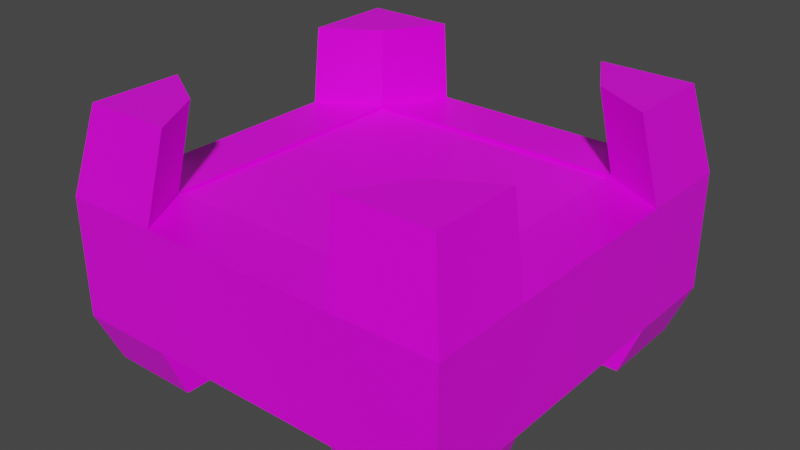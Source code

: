 # Source: bolthead.blend  (saved by Blender 4.4.30; exported with 4.5.12 LTS)
import bpy
from mathutils import Matrix  # noqa: F401  (used for matrix-valued properties, if any)

bpy.ops.wm.read_factory_settings(use_empty=True)
scene = bpy.context.scene
scene.name = 'Scene'

# ---- collections
col_collection = bpy.data.collections.new('Collection'); scene.collection.children.link(col_collection)

# ---- images (referenced by path relative to the original .blend; pixels are not part of the script)
import os
ASSET_DIR = os.environ.get("B2B_ASSET_DIR", "")  # directory of the original .blend (textures are referenced by path, not embedded)
HERE = os.path.dirname(os.path.abspath(__file__))  # packed textures are extracted next to this script under _unpacked/

def load_image(name, relpath, width, height, colorspace="sRGB"):
    """Load a texture the original file referenced (path relative to the .blend, or extracted next to this script)."""
    p = next((c for c in (os.path.join(HERE, relpath), os.path.join(ASSET_DIR, relpath)) if relpath and os.path.exists(c)), "")
    if p:
        img = bpy.data.images.load(p, check_existing=True)
        img.name = name
    else:  # same state as the original file: an image datablock whose file is absent (Cycles renders it pink)
        img = bpy.data.images.new(name, width, height)
        img.source = "FILE"
        img.filepath = "//" + (relpath or name)
    img.colorspace_settings.name = colorspace
    return img
img_vehltreadsback_jpg = load_image('vehltreadsback.jpg', 'vehltreadsback.jpg', 1024, 1024, 'sRGB')
img_dryforestground_jpg = load_image('dryforestground.jpg', 'dryforestground.jpg', 1024, 1024, 'sRGB')

# ---- materials (node trees are filled in below, after node groups)
mat_material = bpy.data.materials.new('Material')
mat_material.alpha_threshold = 0.0
mat_material.use_transparent_shadow = False
mat_material.line_color = (0.0, 0.0, 0.0, 1.0)
mat_material_001 = bpy.data.materials.new('Material.001')

# ---- material node trees
mat_material.use_nodes = True; mat_material.node_tree.nodes.clear()
_N = mat_material.node_tree.nodes; _L = mat_material.node_tree.links
n0 = _N.new('ShaderNodeOutputMaterial'); n0.name = 'Material Output'; n0.location = (300, 300)
n1 = _N.new('ShaderNodeBsdfPrincipled'); n1.name = 'Principled BSDF'; n1.location = (10, 300)
n1.distribution = 'GGX'
n1.subsurface_method = 'BURLEY'
n1.inputs[2].default_value = 0.4
n1.inputs[3].default_value = 1.45
n1.inputs[27].default_value = (0.0, 0.0, 0.0, 1.0)
n1.inputs[28].default_value = 1.0
n2 = _N.new('ShaderNodeTexImage'); n2.name = 'Image Texture'; n2.location = (-640, 221)
n2.image = img_vehltreadsback_jpg
_L.new(n1.outputs[0], n0.inputs[0])
_L.new(n2.outputs[0], n1.inputs[0])
n0.is_active_output = True
mat_material_001.use_nodes = True; mat_material_001.node_tree.nodes.clear()
_N = mat_material_001.node_tree.nodes; _L = mat_material_001.node_tree.links
n0 = _N.new('ShaderNodeBsdfPrincipled'); n0.name = 'Principled BSDF'; n0.location = (-327, 374)
n1 = _N.new('ShaderNodeOutputMaterial'); n1.name = 'Material Output'; n1.location = (300, 300)
n2 = _N.new('ShaderNodeTexImage'); n2.name = 'Image Texture'; n2.location = (-784, 330)
n2.image = img_dryforestground_jpg
_L.new(n0.outputs[0], n1.inputs[0])
_L.new(n2.outputs[0], n0.inputs[0])
n1.is_active_output = True

# ---- world
world_world = bpy.data.worlds.new('World'); scene.world = world_world
world_world.use_nodes = True; world_world.node_tree.nodes.clear()
_N = world_world.node_tree.nodes; _L = world_world.node_tree.links
n0 = _N.new('ShaderNodeOutputWorld'); n0.name = 'World Output'; n0.location = (300, 300)
n1 = _N.new('ShaderNodeBackground'); n1.name = 'Background'; n1.location = (10, 300)
n1.inputs[0].default_value = (0.05088, 0.05088, 0.05088, 1.0)
_L.new(n1.outputs[0], n0.inputs[0])
n0.is_active_output = True
world_world.color = (0.05088, 0.05088, 0.05088)
world_world.use_sun_shadow = False
world_world.sun_shadow_jitter_overblur = 0.0

# ---- meshes
me_cube = bpy.data.meshes.new('Cube')
me_cube.from_pydata([(1.0, 1.0, 0.3025), (1.0, 1.0, -0.3025), (1.0, -1.0, 0.3025), (1.0, -1.0, -0.3025), (-1.0, 1.0, 0.3025), (-1.0, 1.0, -0.3025), (-1.0, -1.0, 0.3025), (-1.0, -1.0, -0.3025), (-1.0, 0.0, -0.3025), (1.0, 0.0, 0.3025), (-1.0, 0.0, 0.3025), (1.0, 0.0, -0.3025), (-1.0, -0.5, -0.3025), (1.0, -0.5, 0.3025), (-1.0, -0.5, 0.3025), (1.0, -0.5, -0.3025), (-1.0, 0.5, 0.3025), (1.0, 0.5, -0.3025), (-1.0, 0.5, -0.3025), (1.0, 0.5, 0.3025), (-0.01926, 1.0, -0.3025), (-0.01926, -1.0, 0.3025), (-0.01926, -1.0, -0.3025), (-0.01926, 1.0, 0.3025), (-0.01926, 0.0, -0.3025), (0.911, 0.9114, 0.7332), (-0.01926, -0.5, -0.3025), (-0.0214, -0.683, 0.3025), (-0.0214, 0.683, 0.3025), (-0.01926, 0.5, -0.3025), (0.4887, -1.0, -0.3025), (0.4887, 1.0, 0.3025), (0.6725, 0.0, 0.3025), (0.6725, -0.683, 0.3025), (0.6725, 0.683, 0.3025), (0.4887, 1.0, -0.3025), (0.4887, -1.0, 0.3025), (0.4887, 0.0, -0.3025), (0.4887, -0.5, -0.3025), (0.4887, 0.5, -0.3025), (-0.5096, 1.0, -0.3025), (-0.5096, -1.0, 0.3025), (-0.5096, 0.0, -0.3025), (-0.5096, -0.5, -0.3025), (-0.5096, 0.5, -0.3025), (-0.5096, -1.0, -0.3025), (-0.5096, 1.0, 0.3025), (-0.6913, 0.0, 0.3025), (-0.6913, -0.683, 0.3025), (-0.6913, 0.683, 0.3025), (-0.0214, 0.0, 0.1691), (-0.0214, -0.683, 0.1691), (-0.0214, 0.683, 0.1691), (0.6725, 0.0, 0.1691), (0.6725, -0.683, 0.1691), (0.6725, 0.683, 0.1691), (-0.6913, 0.0, 0.1691), (-0.6913, -0.683, 0.1691), (-0.6913, 0.683, 0.1691), (0.911, -0.9114, 0.7332), (-0.9118, 0.9114, 0.7332), (-0.9118, -0.9114, 0.7332), (0.911, -0.4557, 0.7332), (-0.9118, -0.4557, 0.7332), (-0.9118, 0.4557, 0.7332), (0.911, 0.4557, 0.7332), (0.4449, 0.9114, 0.7332), (0.6124, -0.6225, 0.7332), (0.6124, 0.6225, 0.7332), (0.4449, -0.9114, 0.7332), (-0.4649, -0.9114, 0.7332), (-0.4649, 0.9114, 0.7332), (-0.6305, -0.6225, 0.7332), (-0.6305, 0.6225, 0.7332), (0.9167, 0.9171, -0.5372), (0.9167, -0.9171, -0.5372), (-0.9175, 0.9171, -0.5372), (-0.9175, -0.9171, -0.5372), (-0.9175, -0.4585, -0.5372), (0.9167, -0.4585, -0.5372), (0.9167, 0.4585, -0.5372), (-0.9175, 0.4585, -0.5372), (0.4477, -0.9171, -0.5372), (0.4477, 0.9171, -0.5372), (0.4477, -0.4585, -0.5372), (0.4477, 0.4585, -0.5372), (-0.4678, 0.9171, -0.5372), (-0.4678, -0.4585, -0.5372), (-0.4678, 0.4585, -0.5372), (-0.4678, -0.9171, -0.5372)], [], [(2, 13, 62, 59), (45, 41, 6, 7), (18, 16, 4, 5), (39, 35, 83, 85), (15, 13, 2, 3), (35, 31, 0, 1), (17, 19, 9, 11), (39, 17, 11, 37), (12, 14, 10, 8), (49, 16, 10, 47), (7, 6, 14, 12), (11, 9, 13, 15), (37, 11, 15, 38), (47, 10, 14, 48), (33, 36, 69, 67), (12, 43, 87, 78), (1, 0, 19, 17), (8, 10, 16, 18), (40, 20, 29, 44), (31, 23, 28, 34), (48, 27, 51, 57), (42, 24, 26, 43), (33, 32, 53, 54), (44, 29, 24, 42), (40, 46, 23, 20), (43, 26, 22, 45), (30, 36, 21, 22), (33, 27, 21, 36), (41, 48, 72, 70), (3, 2, 36, 30), (19, 34, 32, 9), (9, 32, 33, 13), (6, 41, 70, 61), (20, 35, 39, 29), (24, 37, 38, 26), (29, 39, 37, 24), (20, 23, 31, 35), (26, 38, 30, 22), (1, 17, 80, 74), (5, 4, 46, 40), (18, 44, 42, 8), (8, 42, 43, 12), (44, 18, 81, 88), (23, 46, 49, 28), (34, 28, 52, 55), (49, 47, 56, 58), (22, 21, 41, 45), (27, 48, 41, 21), (53, 50, 51, 54), (55, 52, 50, 53), (50, 56, 57, 51), (52, 58, 56, 50), (47, 48, 57, 56), (27, 33, 54, 51), (32, 34, 55, 53), (28, 49, 58, 52), (72, 63, 61, 70), (71, 60, 64, 73), (62, 67, 69, 59), (25, 66, 68, 65), (14, 6, 61, 63), (46, 4, 60, 71), (19, 0, 25, 65), (4, 16, 64, 60), (49, 46, 71, 73), (34, 19, 65, 68), (0, 31, 66, 25), (48, 14, 63, 72), (36, 2, 59, 69), (31, 34, 68, 66), (16, 49, 73, 64), (13, 33, 67, 62), (84, 79, 75, 82), (83, 74, 80, 85), (78, 87, 89, 77), (76, 86, 88, 81), (43, 45, 89, 87), (38, 15, 79, 84), (17, 39, 85, 80), (45, 7, 77, 89), (7, 12, 78, 77), (18, 5, 76, 81), (3, 30, 82, 75), (15, 3, 75, 79), (5, 40, 86, 76), (30, 38, 84, 82), (40, 44, 88, 86), (35, 1, 74, 83)])
_uv = me_cube.uv_layers.new(name='UVMap')
_uv.uv.foreach_set('vector', [0.2819, 0.3727, 0.2819, 0.4659, 0.2321, 0.4741, 0.2321, 0.3892, 0.02743, 0.654, 0.09764, 0.654, 0.09764, 0.7454, 0.02743, 0.7454, 0.4995, 0.09318, 0.4293, 0.09318, 0.4293, 0.0, 0.4995, 0.0, 0.5352, 0.4959, 0.5352, 0.4028, 0.5624, 0.4182, 0.5624, 0.5037, 0.3521, 0.4659, 0.2819, 0.4659, 0.2819, 0.3727, 0.3521, 0.3727, 0.3521, 0.09529, 0.2819, 0.09529, 0.2819, 0.0, 0.3521, 3.843e-06, 0.3521, 0.6523, 0.2819, 0.6523, 0.2819, 0.5591, 0.3521, 0.5591, 0.05803, 0.09529, 0.05803, 1.111e-08, 0.1161, 0.0, 0.1161, 0.09529, 0.4995, 0.2795, 0.4293, 0.2795, 0.4293, 0.1864, 0.4995, 0.1864, 0.5627, 0.2546, 0.5269, 0.2205, 0.5269, 0.1273, 0.5627, 0.1273, 0.4995, 0.3727, 0.4293, 0.3727, 0.4293, 0.2795, 0.4995, 0.2795, 0.3521, 0.5591, 0.2819, 0.5591, 0.2819, 0.4659, 0.3521, 0.4659, 0.1161, 0.09529, 0.1161, 0.0, 0.1741, 0.0, 0.1741, 0.09529, 0.5627, 0.1273, 0.5269, 0.1273, 0.5269, 0.03411, 0.5627, 0.0, 0.5352, 0.5727, 0.4987, 0.5802, 0.502, 0.4983, 0.5352, 0.4915, 0.3657, 0.8323, 0.3657, 0.9237, 0.3386, 0.9314, 0.3386, 0.8476, 0.3521, 0.7454, 0.2819, 0.7454, 0.2819, 0.6523, 0.3521, 0.6523, 0.4995, 0.1864, 0.4293, 0.1864, 0.4293, 0.09318, 0.4995, 0.09318, 6.918e-09, 0.2813, 0.0, 0.1899, 0.05803, 0.1899, 0.05803, 0.2813, 0.2222, 0.6611, 0.2222, 0.7558, 0.1854, 0.7562, 0.1854, 0.6269, 0.4523, 0.7418, 0.4523, 0.617, 0.4678, 0.617, 0.4678, 0.7418, 0.1161, 0.2813, 0.1161, 0.1899, 0.1741, 0.1899, 0.1741, 0.2813, 0.4678, 0.7422, 0.4678, 0.615, 0.4833, 0.615, 0.4833, 0.7422, 0.05803, 0.2813, 0.05803, 0.1899, 0.1161, 0.1899, 0.1161, 0.2813, 0.3521, 0.2813, 0.2819, 0.2813, 0.2819, 0.1899, 0.3521, 0.1899, 0.1741, 0.2813, 0.1741, 0.1899, 0.2321, 0.1899, 0.2321, 0.2813, 0.02743, 0.468, 0.09764, 0.468, 0.09764, 0.5627, 0.02743, 0.5627, 0.2222, 0.3727, 0.2222, 0.502, 0.1854, 0.5016, 0.1854, 0.407, 0.3915, 0.7454, 0.4279, 0.7529, 0.4279, 0.8342, 0.3947, 0.8274, 0.02743, 0.3727, 0.09764, 0.3727, 0.09764, 0.468, 0.02743, 0.468, 0.1474, 0.4068, 0.1854, 0.3727, 0.1854, 0.5, 0.1474, 0.5, 0.1474, 0.5, 0.1854, 0.5, 0.1854, 0.6273, 0.1474, 0.5932, 0.09764, 0.7454, 0.09764, 0.654, 0.1474, 0.6457, 0.1474, 0.729, 0.0, 0.1899, 0.0, 0.09529, 0.05803, 0.09529, 0.05803, 0.1899, 0.1161, 0.1899, 0.1161, 0.09529, 0.1741, 0.09529, 0.1741, 0.1899, 0.05803, 0.1899, 0.05803, 0.09529, 0.1161, 0.09529, 0.1161, 0.1899, 0.3521, 0.1899, 0.2819, 0.1899, 0.2819, 0.09529, 0.3521, 0.09529, 0.1741, 0.1899, 0.1741, 0.09529, 0.2321, 0.09529, 0.2321, 0.1899, 0.3521, 0.7454, 0.3521, 0.6523, 0.3795, 0.6445, 0.3795, 0.73, 0.3521, 0.3727, 0.2819, 0.3727, 0.2819, 0.2813, 0.3521, 0.2813, 0.05803, 0.3727, 0.05803, 0.2813, 0.1161, 0.2813, 0.1161, 0.3727, 0.1161, 0.3727, 0.1161, 0.2813, 0.1741, 0.2813, 0.1741, 0.3727, 0.4949, 0.839, 0.4949, 0.9303, 0.4678, 0.915, 0.4678, 0.8312, 0.2222, 0.7558, 0.2222, 0.8471, 0.1854, 0.881, 0.1854, 0.7562, 0.4368, 0.7418, 0.4368, 0.6125, 0.4523, 0.6125, 0.4523, 0.7418, 0.4833, 0.6573, 0.4833, 0.53, 0.4987, 0.53, 0.4987, 0.6573, 0.02743, 0.5627, 0.09764, 0.5627, 0.09764, 0.654, 0.02743, 0.654, 0.2222, 0.502, 0.2222, 0.6269, 0.1854, 0.593, 0.1854, 0.5016, 0.1583, 0.8727, 0.07775, 0.8727, 0.07775, 0.7454, 0.1583, 0.7454, 0.1583, 1.0, 0.07775, 1.0, 0.07775, 0.8727, 0.1583, 0.8727, 0.07775, 0.8727, 0.0, 0.8727, 0.0, 0.7454, 0.07775, 0.7454, 0.07775, 1.0, 0.0, 1.0, 0.0, 0.8727, 0.07775, 0.8727, 0.4833, 0.53, 0.4833, 0.4028, 0.4987, 0.4028, 0.4987, 0.53, 0.4523, 0.617, 0.4523, 0.4877, 0.4678, 0.4877, 0.4678, 0.617, 0.4678, 0.615, 0.4678, 0.4877, 0.4833, 0.4877, 0.4833, 0.615, 0.4368, 0.6125, 0.4368, 0.4877, 0.4523, 0.4877, 0.4523, 0.6125, 0.4506, 0.4338, 0.4833, 0.4028, 0.4833, 0.4877, 0.4314, 0.4877, 0.4314, 0.4877, 0.3795, 0.4877, 0.3795, 0.4028, 0.4122, 0.4338, 0.3386, 0.8323, 0.3579, 0.7766, 0.3915, 0.7454, 0.3915, 0.8323, 0.3795, 0.7454, 0.3795, 0.6586, 0.413, 0.6898, 0.4324, 0.7454, 0.4293, 0.2795, 0.4293, 0.3727, 0.3795, 0.3562, 0.3795, 0.2713, 0.2819, 0.2813, 0.2819, 0.3727, 0.2321, 0.3563, 0.2321, 0.273, 0.2819, 0.6523, 0.2819, 0.7454, 0.2321, 0.7289, 0.2321, 0.644, 0.4293, 0.0, 0.4293, 0.09318, 0.3795, 0.1014, 0.3795, 0.01651, 0.4644, 0.8267, 0.4279, 0.8342, 0.4312, 0.7522, 0.4644, 0.7454, 0.5054, 0.8235, 0.4678, 0.8312, 0.4711, 0.7492, 0.5054, 0.7422, 0.2819, 0.0, 0.2819, 0.09529, 0.2321, 0.1034, 0.2321, 0.01656, 0.541, 0.8235, 0.5054, 0.8308, 0.5086, 0.7489, 0.541, 0.7422, 0.09764, 0.468, 0.09764, 0.3727, 0.1474, 0.3893, 0.1474, 0.4761, 0.4987, 0.4028, 0.5352, 0.4102, 0.5352, 0.4915, 0.502, 0.4847, 0.4987, 0.5802, 0.5343, 0.5875, 0.5343, 0.6688, 0.5019, 0.6621, 0.1474, 0.6273, 0.1851, 0.635, 0.1851, 0.7162, 0.1507, 0.7092, 0.2321, 0.8328, 0.2321, 0.7454, 0.2853, 0.7454, 0.2853, 0.8328, 0.2853, 0.8328, 0.2853, 0.7454, 0.3386, 0.7454, 0.3386, 0.8328, 0.3795, 0.5731, 0.4317, 0.5731, 0.4317, 0.6586, 0.3795, 0.6586, 0.4317, 0.5731, 0.3795, 0.5731, 0.3795, 0.4877, 0.4317, 0.4877, 0.541, 0.8354, 0.541, 0.7422, 0.5681, 0.7577, 0.5681, 0.8432, 0.5269, 0.3499, 0.5269, 0.2546, 0.554, 0.2701, 0.554, 0.3575, 0.1583, 0.8484, 0.1583, 0.7531, 0.1854, 0.7454, 0.1854, 0.8328, 0.02743, 0.654, 0.02743, 0.7454, 6.918e-09, 0.73, 1.384e-08, 0.6462, 0.4995, 0.3727, 0.4995, 0.2795, 0.5269, 0.2718, 0.5269, 0.3573, 0.4995, 0.09318, 0.4995, 0.0, 0.5269, 0.01545, 0.5269, 0.1009, 0.02743, 0.3727, 0.02743, 0.468, 0.0, 0.4756, 0.0, 0.3882, 0.3521, 0.4659, 0.3521, 0.3727, 0.3795, 0.3882, 0.3795, 0.4736, 0.3521, 0.3727, 0.3521, 0.2813, 0.3795, 0.2735, 0.3795, 0.3573, 0.5614, 0.5802, 0.5614, 0.6734, 0.5343, 0.6811, 0.5343, 0.5956, 0.5054, 0.9317, 0.5054, 0.8385, 0.5326, 0.8308, 0.5326, 0.9163, 0.3521, 0.09529, 0.3521, 3.843e-06, 0.3795, 0.01551, 0.3795, 0.1029])
me_cube.materials.append(mat_material)
me_cube.use_remesh_preserve_volume = False
me_cube.use_remesh_preserve_attributes = False
me_cube.use_mirror_vertex_groups = False
me_cube.update()
me_screen = bpy.data.meshes.new('screen')
me_screen.from_pydata([(-1.0, -1.0, -1.0), (-1.0, -1.0, 1.0), (-1.0, 1.0, -1.0), (-1.0, 1.0, 1.0), (1.0, -1.0, -1.0), (1.0, -1.0, 1.0), (1.0, 1.0, -1.0), (1.0, 1.0, 1.0)], [], [(0, 1, 3, 2), (2, 3, 7, 6), (6, 7, 5, 4), (4, 5, 1, 0), (2, 6, 4, 0), (7, 3, 1, 5)])
_uv = me_screen.uv_layers.new(name='UVMap')
_uv.uv.foreach_set('vector', [0.375, 0.0, 0.625, 0.0, 0.625, 0.25, 0.375, 0.25, 0.375, 0.25, 0.625, 0.25, 0.625, 0.5, 0.375, 0.5, 0.375, 0.5, 0.625, 0.5, 0.625, 0.75, 0.375, 0.75, 0.375, 0.75, 0.625, 0.75, 0.625, 1.0, 0.375, 1.0, 0.125, 0.5, 0.375, 0.5, 0.375, 0.75, 0.125, 0.75, 0.625, 0.5, 0.875, 0.5, 0.875, 0.75, 0.625, 0.75])
me_screen.materials.append(mat_material_001)
me_screen.update()

# ---- objects
ob_model = bpy.data.objects.new('model', me_cube)
ob_screen = bpy.data.objects.new('screen', me_screen)

# ---- transforms, parenting, visibility, modifiers, constraints
ob_model.location = (0.0, 0.0, 0.0)
ob_model.lock_rotations_4d = False
ob_model.empty_display_type = 'ARROWS'
ob_model.lineart.crease_threshold = 0.0
ob_screen.parent = ob_model
ob_screen.location = (0.0, 0.0, 0.2281)
ob_screen.scale = (0.7833, 0.7833, 0.05439)

# ---- collection membership
col_collection.objects.link(ob_model)
col_collection.objects.link(ob_screen)

# ---- scene / render settings (as saved in the file)
scene.frame_start = 1; scene.frame_end = 250; scene.frame_set(1)
scene.render.engine = 'BLENDER_EEVEE_NEXT'
scene.cycles.use_denoising = False
scene.cycles.samples = 128
scene.cycles.sampling_pattern = 'TABULATED_SOBOL'
scene.cycles.use_adaptive_sampling = False
scene.cycles.use_light_tree = False
scene.view_settings.view_transform = 'Filmic'
bpy.context.view_layer.update()

# ---- added for rendering (the .blend has no active camera and no usable light): camera, sun
cam_auto = bpy.data.cameras.new('AutoCamera')
cam_auto.lens = 50.0
cam_auto.sensor_width = 36.0
cam_auto.clip_end = 1000.0
ob_auto_camera = bpy.data.objects.new('AutoCamera', cam_auto)
scene.collection.objects.link(ob_auto_camera)
ob_auto_camera.location = (2.86876, -3.44251, 2.39301)
ob_auto_camera.rotation_euler = (1.09748, -7.21219e-08, 0.694738)
scene.camera = ob_auto_camera
light_auto_sun = bpy.data.lights.new('AutoSun', 'SUN')
light_auto_sun.energy = 3.0
light_auto_sun.angle = 0.0523599
ob_auto_sun = bpy.data.objects.new('AutoSun', light_auto_sun)
scene.collection.objects.link(ob_auto_sun)
ob_auto_sun.rotation_euler = (0.872665, 0.174533, 0.523599)
bpy.context.view_layer.update()
